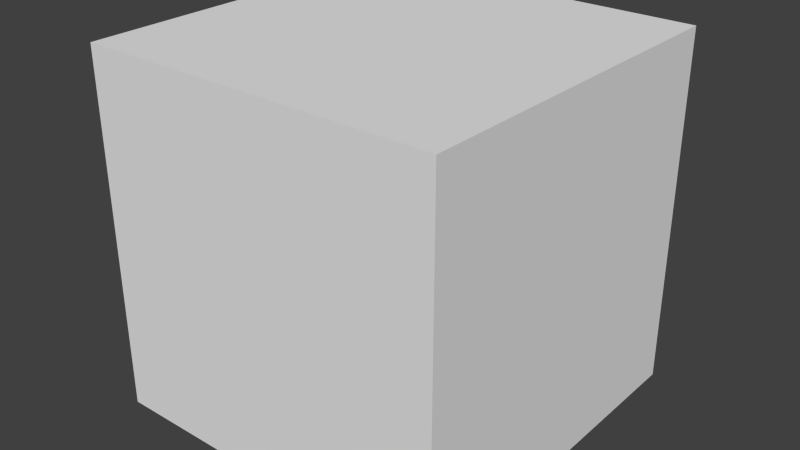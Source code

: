 # Source: Normal_Mess.blend  (saved by Blender 2.74.0; exported with 4.5.12 LTS)
import bpy
from mathutils import Matrix  # noqa: F401  (used for matrix-valued properties, if any)

bpy.ops.wm.read_factory_settings(use_empty=True)
scene = bpy.context.scene
scene.name = 'Scene'

# ---- collections
col_collection_1 = bpy.data.collections.new('Collection 1'); scene.collection.children.link(col_collection_1)

# ---- materials (node trees are filled in below, after node groups)
mat_material = bpy.data.materials.new('Material')
mat_material.alpha_threshold = 0.0
mat_material.use_transparent_shadow = False
mat_material.roughness = 0.5
mat_material.line_color = (0.0, 0.0, 0.0, 1.0)

# ---- material node trees

# ---- world
world_world = bpy.data.worlds.new('World'); scene.world = world_world
world_world.color = (0.05088, 0.05088, 0.05088)
world_world.use_sun_shadow = False
world_world.sun_shadow_jitter_overblur = 0.0
world_world.cycles.sampling_method = 'MANUAL'
world_world.cycles.sample_map_resolution = 256

# ---- meshes
me_cube = bpy.data.meshes.new('Cube')
me_cube.from_pydata([(1.0, 1.0, -1.0), (1.0, -1.0, -1.0), (-1.0, -1.0, -1.0), (-1.0, 1.0, -1.0), (1.0, 1.0, 1.0), (1.0, -1.0, 1.0), (-1.0, -1.0, 1.0), (-1.0, 1.0, 1.0), (1.0, 0.3333, -1.0), (1.0, -0.3333, -1.0), (-1.0, -0.3333, -1.0), (-1.0, 0.3333, -1.0), (1.0, 0.3333, 1.0), (1.0, -0.3333, 1.0), (-1.0, -0.3333, 1.0), (-1.0, 0.3333, 1.0), (0.3333, 1.0, -1.0), (-0.3333, 1.0, -1.0), (0.3333, -1.0, -1.0), (-0.3333, -1.0, -1.0), (0.3333, 1.0, 1.0), (-0.3333, 1.0, 1.0), (0.3333, -1.0, 1.0), (-0.3333, -1.0, 1.0), (-0.3333, 0.3333, 1.0), (0.3333, 0.3333, 1.0), (-0.3333, -0.3333, 1.0), (0.3333, -0.3333, 1.0), (0.3333, 0.3333, -1.0), (-0.3333, 0.3333, -1.0), (0.3333, -0.3333, -1.0), (-0.3333, -0.3333, -1.0), (1.0, 1.0, -0.3333), (1.0, 1.0, 0.3333), (1.0, -1.0, -0.3333), (1.0, -1.0, 0.3333), (-1.0, -1.0, -0.3333), (-1.0, -1.0, 0.3333), (-1.0, 1.0, -0.3333), (-1.0, 1.0, 0.3333), (-1.0, -0.3333, 0.3333), (-1.0, -0.3333, -0.3333), (-1.0, 0.3333, 0.3333), (-1.0, 0.3333, -0.3333), (1.0, 0.3333, 0.3333), (1.0, 0.3333, -0.3333), (1.0, -0.3333, 0.3333), (1.0, -0.3333, -0.3333), (0.3333, 1.0, -0.3333), (0.3333, 1.0, 0.3333), (-0.3333, 1.0, -0.3333), (-0.3333, 1.0, 0.3333), (0.3333, -1.0, 0.3333), (0.3333, -1.0, -0.3333), (-0.3333, -1.0, 0.3333), (-0.3333, -1.0, -0.3333)], [], [(31, 10, 2, 19), (26, 14, 6, 23), (46, 13, 5, 35), (54, 37, 6, 23), (42, 15, 7, 39), (50, 17, 3, 38), (37, 6, 14, 40), (40, 14, 15, 42), (33, 4, 12, 44), (44, 12, 13, 46), (21, 7, 15, 24), (24, 15, 14, 26), (17, 3, 11, 29), (29, 11, 10, 31), (8, 28, 30, 9), (28, 29, 31, 30), (0, 16, 28, 8), (16, 17, 29, 28), (12, 25, 27, 13), (25, 27, 26, 24), (4, 20, 25, 12), (20, 21, 24, 25), (32, 0, 16, 48), (48, 16, 17, 50), (35, 5, 22, 52), (52, 22, 23, 54), (13, 27, 22, 5), (27, 26, 23, 22), (9, 30, 18, 1), (30, 31, 19, 18), (18, 53, 55, 19), (53, 52, 54, 55), (1, 18, 53, 34), (34, 35, 52, 53), (20, 49, 51, 21), (49, 48, 50, 51), (4, 33, 49, 20), (33, 32, 48, 49), (8, 45, 47, 9), (45, 44, 46, 47), (0, 8, 45, 32), (32, 33, 44, 45), (10, 11, 43, 41), (41, 40, 42, 43), (2, 36, 41, 10), (36, 37, 40, 41), (21, 7, 39, 51), (51, 50, 38, 39), (11, 43, 38, 3), (43, 42, 39, 38), (19, 55, 36, 2), (55, 54, 37, 36), (9, 47, 34, 1), (47, 34, 35, 46)])
me_cube.materials.append(mat_material)
me_cube.use_remesh_preserve_volume = False
me_cube.use_remesh_preserve_attributes = False
me_cube.use_mirror_vertex_groups = False
me_cube.update()

# ---- objects
ob_cube = bpy.data.objects.new('Cube', me_cube)

# ---- transforms, parenting, visibility, modifiers, constraints
ob_cube.location = (0.0, 0.0, 0.0)
ob_cube.scale = (2.0, 2.0, 2.0)
ob_cube.lock_rotations_4d = False
ob_cube.empty_display_type = 'ARROWS'
ob_cube.lineart.crease_threshold = 0.0

# ---- collection membership
col_collection_1.objects.link(ob_cube)

# ---- scene / render settings (as saved in the file)
scene.frame_start = 1; scene.frame_end = 250; scene.frame_set(1)
scene.render.engine = 'BLENDER_EEVEE_NEXT'
scene.render.resolution_percentage = 50
scene.render.dither_intensity = 0.0
scene.cycles.use_denoising = False
scene.cycles.samples = 10
scene.cycles.sampling_pattern = 'TABULATED_SOBOL'
scene.cycles.light_sampling_threshold = 0.0
scene.cycles.use_adaptive_sampling = False
scene.cycles.use_light_tree = False
scene.cycles.blur_glossy = 0.0
scene.cycles.pixel_filter_type = 'GAUSSIAN'
scene.cycles.sample_clamp_indirect = 0.0
scene.view_settings.view_transform = 'Standard'
bpy.context.view_layer.update()

# ---- added for rendering (the .blend has no active camera and no usable light): camera, sun
cam_auto = bpy.data.cameras.new('AutoCamera')
cam_auto.lens = 50.0
cam_auto.sensor_width = 36.0
cam_auto.clip_end = 1000.0
ob_auto_camera = bpy.data.objects.new('AutoCamera', cam_auto)
scene.collection.objects.link(ob_auto_camera)
ob_auto_camera.location = (6.41015, -7.69218, 5.12812)
ob_auto_camera.rotation_euler = (1.09748, -7.21219e-08, 0.694738)
scene.camera = ob_auto_camera
light_auto_sun = bpy.data.lights.new('AutoSun', 'SUN')
light_auto_sun.energy = 3.0
light_auto_sun.angle = 0.0523599
ob_auto_sun = bpy.data.objects.new('AutoSun', light_auto_sun)
scene.collection.objects.link(ob_auto_sun)
ob_auto_sun.rotation_euler = (0.872665, 0.174533, 0.523599)
bpy.context.view_layer.update()

